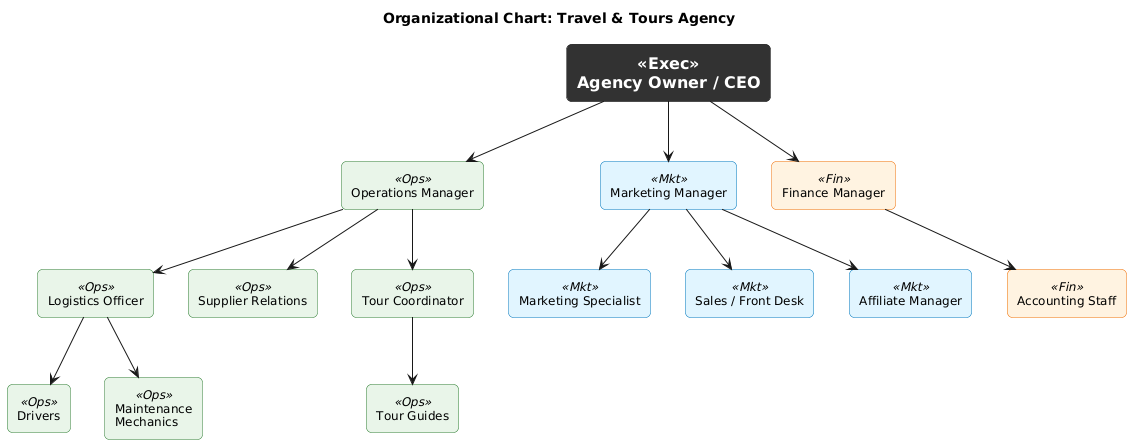

The diagram above was rendered by PlantUML. Its source (embedded in the PNG):
@startuml
title Organizational Chart: Travel & Tours Agency
skinparam linestyle ortho
skinparam rectangle {
    BackgroundColor White
    BorderColor Black
    Shadowing false
    RoundCorner 10
}
skinparam defaultFontName Arial
skinparam defaultFontSize 12

' --- STYLE CLASSES ---
skinparam rectangle<<Exec>> {
    BackgroundColor #333333
    FontColor White
    FontSize 16
    FontStyle Bold
}
skinparam rectangle<<Ops>> {
    BackgroundColor #e8f5e9
    BorderColor #2e7d32
}
skinparam rectangle<<Mkt>> {
    BackgroundColor #e1f5fe
    BorderColor #0277bd
}
skinparam rectangle<<Fin>> {
    BackgroundColor #fff3e0
    BorderColor #ef6c00
}

' --- NODES ---

rectangle "Agency Owner / CEO" as CEO <<Exec>>

' Department Heads
rectangle "Operations Manager" as OpsMgr <<Ops>>
rectangle "Marketing Manager" as MktMgr <<Mkt>>
rectangle "Finance Manager" as FinMgr <<Fin>>

' Operations Team (Module A)
rectangle "Logistics Officer" as LogOff <<Ops>>
rectangle "Supplier Relations" as SuppRel <<Ops>>
rectangle "Tour Coordinator" as TourCoord <<Ops>>

rectangle "Drivers" as Driver <<Ops>>
rectangle "Maintenance\nMechanics" as Mech <<Ops>>
rectangle "Tour Guides" as Guide <<Ops>>

' Marketing Team (Module B)
rectangle "Marketing Specialist" as MktSpec <<Mkt>>
rectangle "Sales / Front Desk" as Sales <<Mkt>>
rectangle "Affiliate Manager" as AffMgr <<Mkt>>

' Finance Team (Support)
rectangle "Accounting Staff" as Acc <<Fin>>

' --- RELATIONS ---

' Level 1 to 2
CEO -down-> OpsMgr
CEO -down-> MktMgr
CEO -down-> FinMgr

' Operations Branch
OpsMgr -down-> LogOff
OpsMgr -down-> SuppRel
OpsMgr -down-> TourCoord

LogOff -down-> Driver
LogOff -down-> Mech
TourCoord -down-> Guide

' Marketing Branch
MktMgr -down-> MktSpec
MktMgr -down-> Sales
MktMgr -down-> AffMgr

' Finance Branch
FinMgr -down-> Acc

' --- LAYOUT TWEAKS ---
' Invisible lines to force horizontal spacing
OpsMgr -[hidden]right- MktMgr
MktMgr -[hidden]right- FinMgr
@enduml